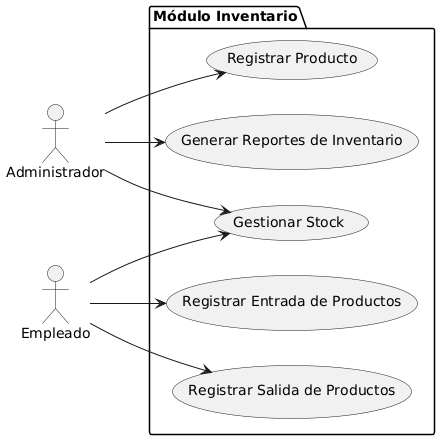

The diagram above was rendered by PlantUML. Its source (embedded in the PNG):
@startuml
left to right direction
actor Administrador
actor Empleado

package "Módulo Inventario" {
    usecase "Registrar Producto" as UC1
    usecase "Gestionar Stock" as UC2
    usecase "Registrar Entrada de Productos" as UC3
    usecase "Registrar Salida de Productos" as UC4
    usecase "Generar Reportes de Inventario" as UC5
}

Administrador --> UC1
Administrador --> UC2
Administrador --> UC5

Empleado --> UC2
Empleado --> UC3
Empleado --> UC4
@enduml